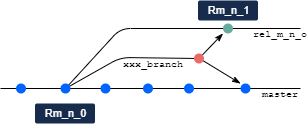

The diagram above was exported from draw.io. Its source (the exported page's mxGraphModel, read from the mxfile embedded in the PNG):
<mxGraphModel dx="1718" dy="1018" grid="1" gridSize="10" guides="1" tooltips="1" connect="1" arrows="1" fold="1" page="1" pageScale="1" pageWidth="1169" pageHeight="827" math="0" shadow="0">
  <root>
    <mxCell id="0" />
    <mxCell id="1" parent="0" />
    <mxCell id="7ddgOAnEEKqChQ5uvAo7-34" value="" style="endArrow=none;html=1;targetPerimeterSpacing=0;endFill=0;entryX=1;entryY=0.25;entryDx=0;entryDy=0;" edge="1" parent="1" target="7ddgOAnEEKqChQ5uvAo7-21">
      <mxGeometry width="50" height="50" relative="1" as="geometry">
        <mxPoint x="40" y="158" as="sourcePoint" />
        <mxPoint x="360" y="173" as="targetPoint" />
      </mxGeometry>
    </mxCell>
    <mxCell id="7ddgOAnEEKqChQ5uvAo7-30" value="" style="endArrow=none;html=1;fontSize=10;entryX=1;entryY=0.25;entryDx=0;entryDy=0;" edge="1" parent="1" target="7ddgOAnEEKqChQ5uvAo7-22">
      <mxGeometry width="50" height="50" relative="1" as="geometry">
        <mxPoint x="105" y="158" as="sourcePoint" />
        <mxPoint x="263" y="98" as="targetPoint" />
        <Array as="points">
          <mxPoint x="160" y="98" />
        </Array>
      </mxGeometry>
    </mxCell>
    <mxCell id="7ddgOAnEEKqChQ5uvAo7-29" value="&lt;font face=&quot;Courier New&quot; style=&quot;font-size: 10px&quot;&gt;xxx_branch&lt;/font&gt;" style="text;html=1;strokeColor=none;fillColor=none;align=center;verticalAlign=middle;whiteSpace=wrap;rounded=0;" vertex="1" parent="1">
      <mxGeometry x="173.5" y="123" width="40" height="20" as="geometry" />
    </mxCell>
    <mxCell id="7ddgOAnEEKqChQ5uvAo7-6" value="" style="shape=ellipse;fillColor=#0065FF;strokeColor=none;html=1" vertex="1" parent="1">
      <mxGeometry x="182.5" y="153" width="10" height="10" as="geometry" />
    </mxCell>
    <mxCell id="7ddgOAnEEKqChQ5uvAo7-5" value="" style="shape=ellipse;fillColor=#0065FF;strokeColor=none;html=1" vertex="1" parent="1">
      <mxGeometry x="140" y="153" width="10" height="10" as="geometry" />
    </mxCell>
    <mxCell id="7ddgOAnEEKqChQ5uvAo7-4" value="" style="shape=ellipse;fillColor=#67AB9F;strokeColor=none;html=1" vertex="1" parent="1">
      <mxGeometry x="262.5" y="93" width="10" height="10" as="geometry" />
    </mxCell>
    <mxCell id="7ddgOAnEEKqChQ5uvAo7-18" value="" style="shape=ellipse;fillColor=#0065FF;strokeColor=none;html=1" vertex="1" parent="1">
      <mxGeometry x="55.5" y="153" width="10" height="10" as="geometry" />
    </mxCell>
    <mxCell id="7ddgOAnEEKqChQ5uvAo7-21" value="&lt;font face=&quot;Courier New&quot; style=&quot;font-size: 10px&quot;&gt;master&lt;/font&gt;" style="text;html=1;strokeColor=none;fillColor=none;align=center;verticalAlign=middle;whiteSpace=wrap;rounded=0;" vertex="1" parent="1">
      <mxGeometry x="300" y="153" width="40" height="20" as="geometry" />
    </mxCell>
    <mxCell id="7ddgOAnEEKqChQ5uvAo7-22" value="&lt;font face=&quot;Courier New&quot; style=&quot;font-size: 10px&quot;&gt;rel_m_n_o&lt;/font&gt;" style="text;html=1;strokeColor=none;fillColor=none;align=center;verticalAlign=middle;whiteSpace=wrap;rounded=0;" vertex="1" parent="1">
      <mxGeometry x="300" y="93" width="40" height="20" as="geometry" />
    </mxCell>
    <mxCell id="7ddgOAnEEKqChQ5uvAo7-24" value="Rm_n_0" style="rounded=1;arcSize=10;fillColor=#172B4D;strokeColor=none;html=1;fontSize=10;align=center;fontColor=#ffffff;fontStyle=0;fontSize=11" vertex="1" parent="1">
      <mxGeometry x="74.5" y="173" width="60" height="20" as="geometry" />
    </mxCell>
    <mxCell id="7ddgOAnEEKqChQ5uvAo7-13" value="" style="shape=ellipse;fillColor=#0065FF;strokeColor=none;html=1" vertex="1" parent="1">
      <mxGeometry x="223.5" y="153" width="10" height="10" as="geometry" />
    </mxCell>
    <mxCell id="7ddgOAnEEKqChQ5uvAo7-28" value="" style="endArrow=none;html=1;fontSize=10;" edge="1" parent="1" target="7ddgOAnEEKqChQ5uvAo7-8">
      <mxGeometry width="50" height="50" relative="1" as="geometry">
        <mxPoint x="105" y="158" as="sourcePoint" />
        <mxPoint x="155" y="108" as="targetPoint" />
        <Array as="points">
          <mxPoint x="160" y="127" />
        </Array>
      </mxGeometry>
    </mxCell>
    <mxCell id="7ddgOAnEEKqChQ5uvAo7-2" value="" style="shape=ellipse;fillColor=#0065FF;strokeColor=none;html=1" vertex="1" parent="1">
      <mxGeometry x="100" y="153" width="10" height="10" as="geometry" />
    </mxCell>
    <mxCell id="7ddgOAnEEKqChQ5uvAo7-7" value="" style="shape=ellipse;fillColor=#0065FF;strokeColor=none;html=1" vertex="1" parent="1">
      <mxGeometry x="280" y="153" width="10" height="10" as="geometry" />
    </mxCell>
    <mxCell id="7ddgOAnEEKqChQ5uvAo7-35" value="" style="endArrow=classicThin;html=1;fontSize=10;exitX=1;exitY=0.5;exitDx=0;exitDy=0;entryX=0;entryY=1;entryDx=0;entryDy=0;endFill=1;" edge="1" parent="1" target="7ddgOAnEEKqChQ5uvAo7-4">
      <mxGeometry width="50" height="50" relative="1" as="geometry">
        <mxPoint x="238.5" y="128" as="sourcePoint" />
        <mxPoint x="330" y="138" as="targetPoint" />
      </mxGeometry>
    </mxCell>
    <mxCell id="7ddgOAnEEKqChQ5uvAo7-36" value="" style="endArrow=classicThin;html=1;fontSize=10;entryX=0;entryY=0;entryDx=0;entryDy=0;endFill=1;" edge="1" parent="1" target="7ddgOAnEEKqChQ5uvAo7-7">
      <mxGeometry width="50" height="50" relative="1" as="geometry">
        <mxPoint x="239" y="128" as="sourcePoint" />
        <mxPoint x="271.5" y="108" as="targetPoint" />
      </mxGeometry>
    </mxCell>
    <mxCell id="7ddgOAnEEKqChQ5uvAo7-8" value="" style="shape=ellipse;fillColor=#EA6B66;strokeColor=none;html=1;direction=south;" vertex="1" parent="1">
      <mxGeometry x="233.5" y="123" width="10" height="10" as="geometry" />
    </mxCell>
    <mxCell id="7ddgOAnEEKqChQ5uvAo7-37" value="Rm_n_1" style="rounded=1;arcSize=10;fillColor=#172B4D;strokeColor=none;html=1;fontSize=10;align=center;fontColor=#ffffff;fontStyle=0;fontSize=11" vertex="1" parent="1">
      <mxGeometry x="237.5" y="70" width="60" height="20" as="geometry" />
    </mxCell>
  </root>
</mxGraphModel>